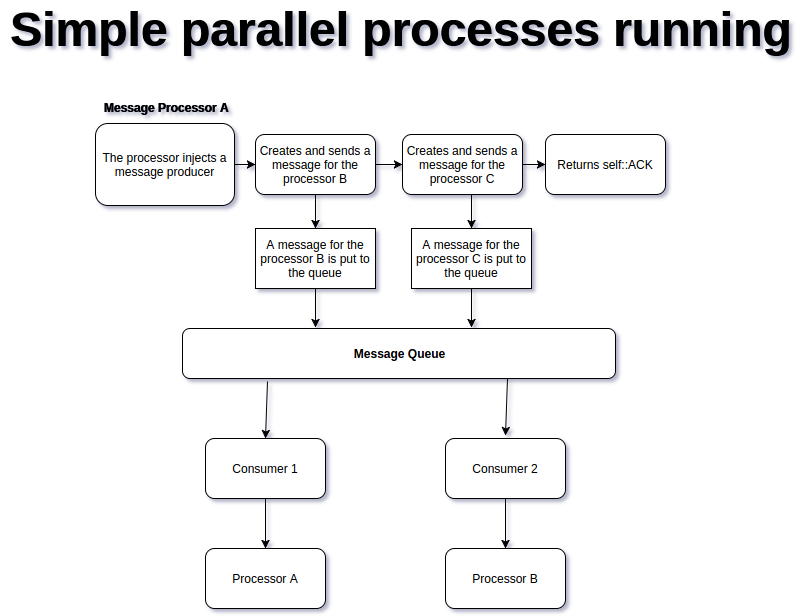

The diagram above was exported from draw.io. Its source (the exported page's mxGraphModel, read from the mxfile embedded in the PNG):
<mxGraphModel dx="1125" dy="752" grid="1" gridSize="10" guides="1" tooltips="1" connect="1" arrows="1" fold="1" page="1" pageScale="1" pageWidth="850" pageHeight="1100" background="#ffffff" math="0" shadow="0">
  <root>
    <mxCell id="0" />
    <mxCell id="1" parent="0" />
    <mxCell id="42" style="edgeStyle=orthogonalEdgeStyle;rounded=0;html=1;exitX=1;exitY=0.5;jettySize=auto;orthogonalLoop=1;" edge="1" parent="1" source="18" target="43">
      <mxGeometry relative="1" as="geometry">
        <mxPoint x="340" y="176" as="targetPoint" />
      </mxGeometry>
    </mxCell>
    <mxCell id="18" value="The processor injects a message producer" style="rounded=1;whiteSpace=wrap;html=1;" parent="1" vertex="1">
      <mxGeometry x="120" y="135" width="139" height="82" as="geometry" />
    </mxCell>
    <mxCell id="34" value="&lt;font style=&quot;font-size: 48px&quot;&gt;&lt;b&gt;Simple parallel processes running&lt;/b&gt;&lt;/font&gt;" style="text;html=1;strokeColor=none;fillColor=none;align=center;verticalAlign=middle;whiteSpace=wrap;" parent="1" vertex="1">
      <mxGeometry x="26" y="30" width="800" height="20" as="geometry" />
    </mxCell>
    <mxCell id="41" value="&lt;b&gt;Message Processor A&lt;/b&gt;&lt;div&gt;&lt;b&gt;&lt;br&gt;&lt;/b&gt;&lt;/div&gt;" style="text;html=1;resizable=0;points=[];autosize=1;align=left;verticalAlign=top;spacingTop=-4;" parent="1" vertex="1">
      <mxGeometry x="127" y="110" width="140" height="30" as="geometry" />
    </mxCell>
    <mxCell id="45" style="edgeStyle=orthogonalEdgeStyle;rounded=0;html=1;exitX=1;exitY=0.5;entryX=0;entryY=0.5;jettySize=auto;orthogonalLoop=1;" edge="1" parent="1" source="43" target="44">
      <mxGeometry relative="1" as="geometry" />
    </mxCell>
    <mxCell id="53" style="edgeStyle=orthogonalEdgeStyle;rounded=0;html=1;exitX=0.5;exitY=1;entryX=0.5;entryY=0;jettySize=auto;orthogonalLoop=1;" edge="1" parent="1" source="43" target="50">
      <mxGeometry relative="1" as="geometry" />
    </mxCell>
    <mxCell id="43" value="Creates and sends a message for the processor B" style="rounded=1;whiteSpace=wrap;html=1;" vertex="1" parent="1">
      <mxGeometry x="280" y="146" width="120" height="60" as="geometry" />
    </mxCell>
    <mxCell id="48" style="edgeStyle=orthogonalEdgeStyle;rounded=0;html=1;exitX=1;exitY=0.5;entryX=0;entryY=0.5;jettySize=auto;orthogonalLoop=1;" edge="1" parent="1" source="44" target="46">
      <mxGeometry relative="1" as="geometry" />
    </mxCell>
    <mxCell id="44" value="Creates and sends a message for the processor C" style="rounded=1;whiteSpace=wrap;html=1;" vertex="1" parent="1">
      <mxGeometry x="427" y="146" width="120" height="60" as="geometry" />
    </mxCell>
    <mxCell id="46" value="Returns self::ACK" style="rounded=1;whiteSpace=wrap;html=1;" vertex="1" parent="1">
      <mxGeometry x="570" y="146" width="120" height="60" as="geometry" />
    </mxCell>
    <mxCell id="49" value="&lt;b&gt;Message Queue&lt;/b&gt;" style="rounded=1;whiteSpace=wrap;html=1;" vertex="1" parent="1">
      <mxGeometry x="207" y="340" width="433" height="50" as="geometry" />
    </mxCell>
    <mxCell id="52" style="edgeStyle=orthogonalEdgeStyle;rounded=0;html=1;exitX=0.5;exitY=1;entryX=0.307;entryY=-0.02;entryPerimeter=0;jettySize=auto;orthogonalLoop=1;" edge="1" parent="1" source="50" target="49">
      <mxGeometry relative="1" as="geometry" />
    </mxCell>
    <mxCell id="50" value="A message for the processor B is put to the queue" style="whiteSpace=wrap;html=1;" vertex="1" parent="1">
      <mxGeometry x="280" y="240" width="120" height="60" as="geometry" />
    </mxCell>
    <mxCell id="54" value="A message for the processor C is put to the queue" style="whiteSpace=wrap;html=1;" vertex="1" parent="1">
      <mxGeometry x="436" y="240" width="120" height="60" as="geometry" />
    </mxCell>
    <mxCell id="55" style="edgeStyle=orthogonalEdgeStyle;rounded=0;html=1;exitX=0.5;exitY=1;entryX=0.307;entryY=-0.02;entryPerimeter=0;jettySize=auto;orthogonalLoop=1;" edge="1" source="54" parent="1">
      <mxGeometry relative="1" as="geometry">
        <mxPoint x="496" y="339" as="targetPoint" />
      </mxGeometry>
    </mxCell>
    <mxCell id="56" style="edgeStyle=orthogonalEdgeStyle;rounded=0;html=1;exitX=0.5;exitY=1;entryX=0.5;entryY=0;jettySize=auto;orthogonalLoop=1;" edge="1" target="54" parent="1">
      <mxGeometry relative="1" as="geometry">
        <mxPoint x="496" y="206" as="sourcePoint" />
      </mxGeometry>
    </mxCell>
    <mxCell id="61" style="edgeStyle=orthogonalEdgeStyle;rounded=0;html=1;exitX=0.5;exitY=1;entryX=0.5;entryY=0;jettySize=auto;orthogonalLoop=1;" edge="1" parent="1" source="57" target="59">
      <mxGeometry relative="1" as="geometry" />
    </mxCell>
    <mxCell id="57" value="Consumer 1" style="rounded=1;whiteSpace=wrap;html=1;" vertex="1" parent="1">
      <mxGeometry x="230" y="450" width="120" height="60" as="geometry" />
    </mxCell>
    <mxCell id="62" style="edgeStyle=orthogonalEdgeStyle;rounded=0;html=1;exitX=0.5;exitY=1;entryX=0.5;entryY=0;jettySize=auto;orthogonalLoop=1;" edge="1" parent="1" source="58" target="60">
      <mxGeometry relative="1" as="geometry" />
    </mxCell>
    <mxCell id="58" value="Consumer 2" style="rounded=1;whiteSpace=wrap;html=1;" vertex="1" parent="1">
      <mxGeometry x="470" y="450" width="120" height="60" as="geometry" />
    </mxCell>
    <mxCell id="59" value="Processor A" style="rounded=1;whiteSpace=wrap;html=1;" vertex="1" parent="1">
      <mxGeometry x="230" y="560" width="120" height="60" as="geometry" />
    </mxCell>
    <mxCell id="60" value="Processor B" style="rounded=1;whiteSpace=wrap;html=1;" vertex="1" parent="1">
      <mxGeometry x="470" y="560" width="120" height="60" as="geometry" />
    </mxCell>
    <mxCell id="63" value="" style="endArrow=classic;html=1;entryX=0.5;entryY=0;exitX=0.196;exitY=1.06;exitPerimeter=0;" edge="1" parent="1" source="49" target="57">
      <mxGeometry width="50" height="50" relative="1" as="geometry">
        <mxPoint x="280" y="420" as="sourcePoint" />
        <mxPoint x="330" y="370" as="targetPoint" />
      </mxGeometry>
    </mxCell>
    <mxCell id="64" value="" style="endArrow=classic;html=1;entryX=0.5;entryY=0;exitX=0.196;exitY=1.06;exitPerimeter=0;" edge="1" parent="1">
      <mxGeometry width="50" height="50" relative="1" as="geometry">
        <mxPoint x="532" y="390" as="sourcePoint" />
        <mxPoint x="530" y="447" as="targetPoint" />
      </mxGeometry>
    </mxCell>
  </root>
</mxGraphModel>